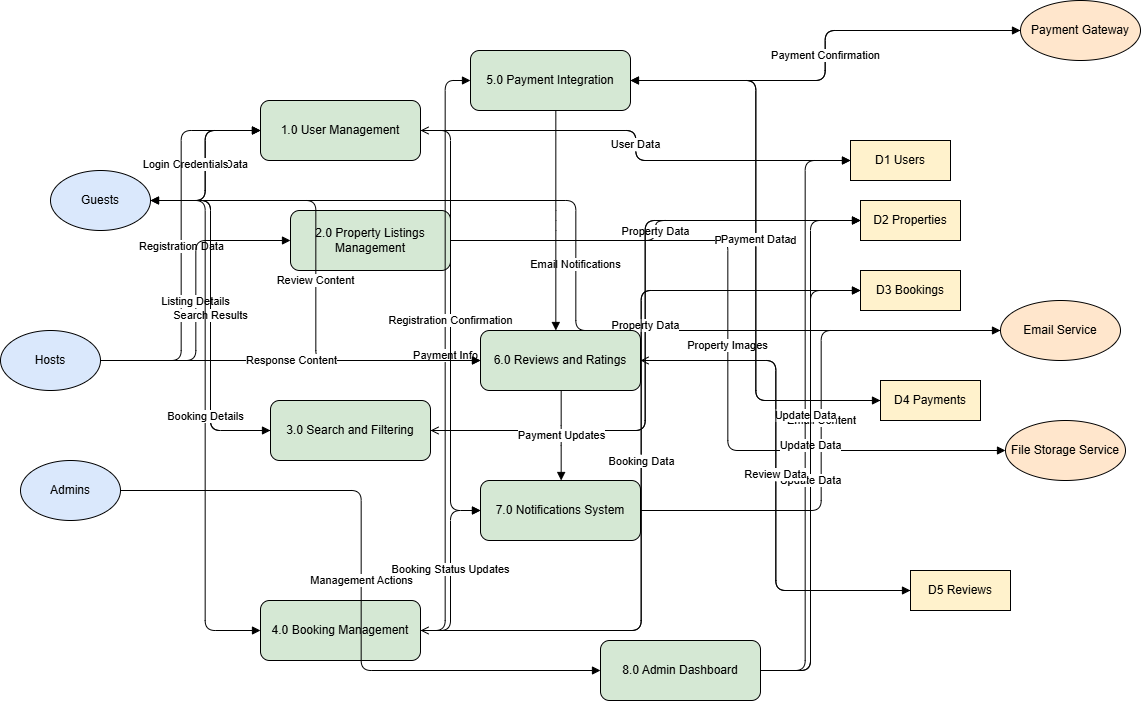

The diagram above was exported from draw.io. Its source (the exported page's mxGraphModel, read from the mxfile embedded in the PNG):
<mxGraphModel dx="1912" dy="1029" grid="1" gridSize="10" guides="1" tooltips="1" connect="1" arrows="1" fold="1" page="1" pageScale="1" pageWidth="850" pageHeight="1100" math="0" shadow="0">
  <root>
    <mxCell id="0" />
    <mxCell id="1" parent="0" />
    <mxCell id="vETbV38e27MBCxSgtnio-1" value="Guests" style="shape=ellipse;whiteSpace=wrap;html=1;align=center;verticalAlign=middle;strokeColor=#000000;fillColor=#DAE8FC;" vertex="1" parent="1">
      <mxGeometry x="320" y="200" width="100" height="60" as="geometry" />
    </mxCell>
    <mxCell id="vETbV38e27MBCxSgtnio-2" value="Hosts" style="shape=ellipse;whiteSpace=wrap;html=1;align=center;verticalAlign=middle;strokeColor=#000000;fillColor=#DAE8FC;" vertex="1" parent="1">
      <mxGeometry x="270" y="360" width="100" height="60" as="geometry" />
    </mxCell>
    <mxCell id="vETbV38e27MBCxSgtnio-3" value="Admins" style="shape=ellipse;whiteSpace=wrap;html=1;align=center;verticalAlign=middle;strokeColor=#000000;fillColor=#DAE8FC;" vertex="1" parent="1">
      <mxGeometry x="290" y="490" width="100" height="60" as="geometry" />
    </mxCell>
    <mxCell id="vETbV38e27MBCxSgtnio-4" value="Payment Gateway" style="shape=ellipse;whiteSpace=wrap;html=1;align=center;verticalAlign=middle;strokeColor=#000000;fillColor=#FFE6CC;" vertex="1" parent="1">
      <mxGeometry x="1290" y="30" width="120" height="60" as="geometry" />
    </mxCell>
    <mxCell id="vETbV38e27MBCxSgtnio-5" value="Email Service" style="shape=ellipse;whiteSpace=wrap;html=1;align=center;verticalAlign=middle;strokeColor=#000000;fillColor=#FFE6CC;" vertex="1" parent="1">
      <mxGeometry x="1270" y="330" width="120" height="60" as="geometry" />
    </mxCell>
    <mxCell id="vETbV38e27MBCxSgtnio-6" value="File Storage Service" style="shape=ellipse;whiteSpace=wrap;html=1;align=center;verticalAlign=middle;strokeColor=#000000;fillColor=#FFE6CC;" vertex="1" parent="1">
      <mxGeometry x="1275" y="450" width="120" height="60" as="geometry" />
    </mxCell>
    <mxCell id="vETbV38e27MBCxSgtnio-8" value="2.0 Property Listings Management" style="rounded=1;whiteSpace=wrap;html=1;align=center;verticalAlign=middle;fillColor=#D5E8D4;" vertex="1" parent="1">
      <mxGeometry x="560" y="240" width="160" height="60" as="geometry" />
    </mxCell>
    <mxCell id="vETbV38e27MBCxSgtnio-9" value="3.0 Search and Filtering" style="rounded=1;whiteSpace=wrap;html=1;align=center;verticalAlign=middle;fillColor=#D5E8D4;" vertex="1" parent="1">
      <mxGeometry x="540" y="430" width="160" height="60" as="geometry" />
    </mxCell>
    <mxCell id="vETbV38e27MBCxSgtnio-10" value="4.0 Booking Management" style="rounded=1;whiteSpace=wrap;html=1;align=center;verticalAlign=middle;fillColor=#D5E8D4;" vertex="1" parent="1">
      <mxGeometry x="530" y="630" width="160" height="60" as="geometry" />
    </mxCell>
    <mxCell id="vETbV38e27MBCxSgtnio-11" value="5.0 Payment Integration" style="rounded=1;whiteSpace=wrap;html=1;align=center;verticalAlign=middle;fillColor=#D5E8D4;" vertex="1" parent="1">
      <mxGeometry x="740" y="80" width="160" height="60" as="geometry" />
    </mxCell>
    <mxCell id="vETbV38e27MBCxSgtnio-13" value="7.0 Notifications System" style="rounded=1;whiteSpace=wrap;html=1;align=center;verticalAlign=middle;fillColor=#D5E8D4;" vertex="1" parent="1">
      <mxGeometry x="750" y="510" width="160" height="60" as="geometry" />
    </mxCell>
    <mxCell id="vETbV38e27MBCxSgtnio-14" value="8.0 Admin Dashboard" style="rounded=1;whiteSpace=wrap;html=1;align=center;verticalAlign=middle;fillColor=#D5E8D4;" vertex="1" parent="1">
      <mxGeometry x="870" y="670" width="160" height="60" as="geometry" />
    </mxCell>
    <mxCell id="vETbV38e27MBCxSgtnio-15" value="D1 Users" style="shape=rectangle;whiteSpace=wrap;html=1;align=center;verticalAlign=middle;fillColor=#FFF2CC;" vertex="1" parent="1">
      <mxGeometry x="1120" y="170" width="100" height="40" as="geometry" />
    </mxCell>
    <mxCell id="vETbV38e27MBCxSgtnio-16" value="D2 Properties" style="shape=rectangle;whiteSpace=wrap;html=1;align=center;verticalAlign=middle;fillColor=#FFF2CC;" vertex="1" parent="1">
      <mxGeometry x="1130" y="230" width="100" height="40" as="geometry" />
    </mxCell>
    <mxCell id="vETbV38e27MBCxSgtnio-17" value="D3 Bookings" style="shape=rectangle;whiteSpace=wrap;html=1;align=center;verticalAlign=middle;fillColor=#FFF2CC;" vertex="1" parent="1">
      <mxGeometry x="1130" y="300" width="100" height="40" as="geometry" />
    </mxCell>
    <mxCell id="vETbV38e27MBCxSgtnio-18" value="D4 Payments" style="shape=rectangle;whiteSpace=wrap;html=1;align=center;verticalAlign=middle;fillColor=#FFF2CC;" vertex="1" parent="1">
      <mxGeometry x="1150" y="410" width="100" height="40" as="geometry" />
    </mxCell>
    <mxCell id="vETbV38e27MBCxSgtnio-19" value="D5 Reviews" style="shape=rectangle;whiteSpace=wrap;html=1;align=center;verticalAlign=middle;fillColor=#FFF2CC;" vertex="1" parent="1">
      <mxGeometry x="1180" y="600" width="100" height="40" as="geometry" />
    </mxCell>
    <mxCell id="vETbV38e27MBCxSgtnio-20" value="Registration Data" style="edgeStyle=elbowEdgeStyle;endArrow=block;html=1;" edge="1" parent="1" source="vETbV38e27MBCxSgtnio-1" target="vETbV38e27MBCxSgtnio-7">
      <mxGeometry relative="1" as="geometry" />
    </mxCell>
    <mxCell id="vETbV38e27MBCxSgtnio-21" value="Login Credentials" style="edgeStyle=elbowEdgeStyle;endArrow=block;html=1;" edge="1" parent="1" source="vETbV38e27MBCxSgtnio-1" target="vETbV38e27MBCxSgtnio-7">
      <mxGeometry y="20" relative="1" as="geometry" />
    </mxCell>
    <mxCell id="vETbV38e27MBCxSgtnio-22" value="Registration Data" style="edgeStyle=elbowEdgeStyle;endArrow=block;html=1;" edge="1" parent="1" source="vETbV38e27MBCxSgtnio-2" target="vETbV38e27MBCxSgtnio-7">
      <mxGeometry relative="1" as="geometry" />
    </mxCell>
    <mxCell id="vETbV38e27MBCxSgtnio-23" value="User Data" style="edgeStyle=elbowEdgeStyle;endArrow=block;html=1;" edge="1" parent="1" source="vETbV38e27MBCxSgtnio-7" target="vETbV38e27MBCxSgtnio-15">
      <mxGeometry relative="1" as="geometry" />
    </mxCell>
    <mxCell id="vETbV38e27MBCxSgtnio-24" value="Property Data" style="edgeStyle=elbowEdgeStyle;endArrow=block;html=1;" edge="1" parent="1" source="vETbV38e27MBCxSgtnio-8" target="vETbV38e27MBCxSgtnio-16">
      <mxGeometry relative="1" as="geometry" />
    </mxCell>
    <mxCell id="vETbV38e27MBCxSgtnio-25" value="Listing Details" style="edgeStyle=elbowEdgeStyle;endArrow=block;html=1;" edge="1" parent="1" source="vETbV38e27MBCxSgtnio-2" target="vETbV38e27MBCxSgtnio-8">
      <mxGeometry relative="1" as="geometry" />
    </mxCell>
    <mxCell id="vETbV38e27MBCxSgtnio-26" value="Property Images" style="edgeStyle=elbowEdgeStyle;endArrow=block;html=1;" edge="1" parent="1" source="vETbV38e27MBCxSgtnio-8" target="vETbV38e27MBCxSgtnio-6">
      <mxGeometry relative="1" as="geometry" />
    </mxCell>
    <mxCell id="vETbV38e27MBCxSgtnio-27" value="Search Criteria" style="edgeStyle=elbowEdgeStyle;endArrow=block;html=1;" edge="1" parent="1" source="vETbV38e27MBCxSgtnio-1" target="vETbV38e27MBCxSgtnio-9">
      <mxGeometry relative="1" as="geometry" />
    </mxCell>
    <mxCell id="vETbV38e27MBCxSgtnio-28" value="Property Data" style="edgeStyle=elbowEdgeStyle;endArrow=open;html=1;" edge="1" parent="1" source="vETbV38e27MBCxSgtnio-9" target="vETbV38e27MBCxSgtnio-16">
      <mxGeometry relative="1" as="geometry" />
    </mxCell>
    <mxCell id="vETbV38e27MBCxSgtnio-29" value="Search Results" style="edgeStyle=elbowEdgeStyle;endArrow=block;html=1;" edge="1" parent="1" source="vETbV38e27MBCxSgtnio-9" target="vETbV38e27MBCxSgtnio-1">
      <mxGeometry relative="1" as="geometry" />
    </mxCell>
    <mxCell id="vETbV38e27MBCxSgtnio-30" value="Booking Details" style="edgeStyle=elbowEdgeStyle;endArrow=block;html=1;" edge="1" parent="1" source="vETbV38e27MBCxSgtnio-1" target="vETbV38e27MBCxSgtnio-10">
      <mxGeometry relative="1" as="geometry" />
    </mxCell>
    <mxCell id="vETbV38e27MBCxSgtnio-31" value="Booking Data" style="edgeStyle=elbowEdgeStyle;endArrow=block;html=1;" edge="1" parent="1" source="vETbV38e27MBCxSgtnio-10" target="vETbV38e27MBCxSgtnio-17">
      <mxGeometry relative="1" as="geometry" />
    </mxCell>
    <mxCell id="vETbV38e27MBCxSgtnio-32" value="Payment Info" style="edgeStyle=elbowEdgeStyle;endArrow=block;html=1;" edge="1" parent="1" source="vETbV38e27MBCxSgtnio-10" target="vETbV38e27MBCxSgtnio-11">
      <mxGeometry relative="1" as="geometry" />
    </mxCell>
    <mxCell id="vETbV38e27MBCxSgtnio-33" value="Process Payment" style="edgeStyle=elbowEdgeStyle;endArrow=block;html=1;" edge="1" parent="1" source="vETbV38e27MBCxSgtnio-11" target="vETbV38e27MBCxSgtnio-4">
      <mxGeometry relative="1" as="geometry" />
    </mxCell>
    <mxCell id="vETbV38e27MBCxSgtnio-34" value="Payment Confirmation" style="edgeStyle=elbowEdgeStyle;endArrow=block;html=1;" edge="1" parent="1" source="vETbV38e27MBCxSgtnio-4" target="vETbV38e27MBCxSgtnio-11">
      <mxGeometry relative="1" as="geometry" />
    </mxCell>
    <mxCell id="vETbV38e27MBCxSgtnio-35" value="Payment Record" style="edgeStyle=elbowEdgeStyle;endArrow=block;html=1;" edge="1" parent="1" source="vETbV38e27MBCxSgtnio-11" target="vETbV38e27MBCxSgtnio-18">
      <mxGeometry relative="1" as="geometry" />
    </mxCell>
    <mxCell id="vETbV38e27MBCxSgtnio-36" value="Review Content" style="edgeStyle=elbowEdgeStyle;endArrow=block;html=1;" edge="1" parent="1" source="vETbV38e27MBCxSgtnio-1" target="vETbV38e27MBCxSgtnio-12">
      <mxGeometry relative="1" as="geometry" />
    </mxCell>
    <mxCell id="vETbV38e27MBCxSgtnio-37" value="Review Data" style="edgeStyle=elbowEdgeStyle;endArrow=block;html=1;" edge="1" parent="1" source="vETbV38e27MBCxSgtnio-12" target="vETbV38e27MBCxSgtnio-19">
      <mxGeometry relative="1" as="geometry" />
    </mxCell>
    <mxCell id="vETbV38e27MBCxSgtnio-38" value="Email Content" style="edgeStyle=elbowEdgeStyle;endArrow=block;html=1;" edge="1" parent="1" source="vETbV38e27MBCxSgtnio-13" target="vETbV38e27MBCxSgtnio-5">
      <mxGeometry relative="1" as="geometry" />
    </mxCell>
    <mxCell id="vETbV38e27MBCxSgtnio-39" value="Email Notifications" style="edgeStyle=elbowEdgeStyle;endArrow=block;html=1;" edge="1" parent="1" source="vETbV38e27MBCxSgtnio-5" target="vETbV38e27MBCxSgtnio-1">
      <mxGeometry relative="1" as="geometry" />
    </mxCell>
    <mxCell id="vETbV38e27MBCxSgtnio-40" value="Management Actions" style="edgeStyle=elbowEdgeStyle;endArrow=block;html=1;" edge="1" parent="1" source="vETbV38e27MBCxSgtnio-3" target="vETbV38e27MBCxSgtnio-14">
      <mxGeometry relative="1" as="geometry" />
    </mxCell>
    <mxCell id="vETbV38e27MBCxSgtnio-41" value="Update Data" style="edgeStyle=elbowEdgeStyle;endArrow=block;html=1;" edge="1" parent="1" source="vETbV38e27MBCxSgtnio-14" target="vETbV38e27MBCxSgtnio-15">
      <mxGeometry relative="1" as="geometry" />
    </mxCell>
    <mxCell id="vETbV38e27MBCxSgtnio-42" value="Update Data" style="edgeStyle=elbowEdgeStyle;endArrow=block;html=1;" edge="1" parent="1" source="vETbV38e27MBCxSgtnio-14" target="vETbV38e27MBCxSgtnio-16">
      <mxGeometry relative="1" as="geometry" />
    </mxCell>
    <mxCell id="vETbV38e27MBCxSgtnio-43" value="Update Data" style="edgeStyle=elbowEdgeStyle;endArrow=block;html=1;" edge="1" parent="1" source="vETbV38e27MBCxSgtnio-14" target="vETbV38e27MBCxSgtnio-17">
      <mxGeometry relative="1" as="geometry" />
    </mxCell>
    <mxCell id="vETbV38e27MBCxSgtnio-44" value="User Data" style="edgeStyle=elbowEdgeStyle;endArrow=open;html=1;" edge="1" parent="1" source="vETbV38e27MBCxSgtnio-15" target="vETbV38e27MBCxSgtnio-7">
      <mxGeometry relative="1" as="geometry" />
    </mxCell>
    <mxCell id="vETbV38e27MBCxSgtnio-45" value="Property Data" style="edgeStyle=elbowEdgeStyle;endArrow=open;html=1;" edge="1" parent="1" source="vETbV38e27MBCxSgtnio-16" target="vETbV38e27MBCxSgtnio-9">
      <mxGeometry relative="1" as="geometry" />
    </mxCell>
    <mxCell id="vETbV38e27MBCxSgtnio-46" value="Booking Data" style="edgeStyle=elbowEdgeStyle;endArrow=open;html=1;" edge="1" parent="1" source="vETbV38e27MBCxSgtnio-17" target="vETbV38e27MBCxSgtnio-10">
      <mxGeometry relative="1" as="geometry" />
    </mxCell>
    <mxCell id="vETbV38e27MBCxSgtnio-47" value="Payment Data" style="edgeStyle=elbowEdgeStyle;endArrow=open;html=1;" edge="1" parent="1" source="vETbV38e27MBCxSgtnio-18" target="vETbV38e27MBCxSgtnio-11">
      <mxGeometry relative="1" as="geometry" />
    </mxCell>
    <mxCell id="vETbV38e27MBCxSgtnio-48" value="Review Data" style="edgeStyle=elbowEdgeStyle;endArrow=open;html=1;" edge="1" parent="1" source="vETbV38e27MBCxSgtnio-19" target="vETbV38e27MBCxSgtnio-12">
      <mxGeometry relative="1" as="geometry" />
    </mxCell>
    <mxCell id="vETbV38e27MBCxSgtnio-49" value="Response Content" style="edgeStyle=elbowEdgeStyle;endArrow=block;html=1;" edge="1" parent="1" source="vETbV38e27MBCxSgtnio-2" target="vETbV38e27MBCxSgtnio-12">
      <mxGeometry relative="1" as="geometry" />
    </mxCell>
    <mxCell id="vETbV38e27MBCxSgtnio-50" value="Booking Status Updates" style="edgeStyle=elbowEdgeStyle;endArrow=block;html=1;" edge="1" parent="1" source="vETbV38e27MBCxSgtnio-10" target="vETbV38e27MBCxSgtnio-13">
      <mxGeometry relative="1" as="geometry" />
    </mxCell>
    <mxCell id="vETbV38e27MBCxSgtnio-51" value="Payment Updates" style="edgeStyle=elbowEdgeStyle;endArrow=block;html=1;" edge="1" parent="1" source="vETbV38e27MBCxSgtnio-12" target="vETbV38e27MBCxSgtnio-13">
      <mxGeometry relative="1" as="geometry" />
    </mxCell>
    <mxCell id="vETbV38e27MBCxSgtnio-52" value="Registration Confirmation" style="edgeStyle=elbowEdgeStyle;endArrow=block;html=1;" edge="1" parent="1" source="vETbV38e27MBCxSgtnio-7" target="vETbV38e27MBCxSgtnio-13">
      <mxGeometry relative="1" as="geometry" />
    </mxCell>
    <mxCell id="vETbV38e27MBCxSgtnio-7" value="1.0 User Management" style="rounded=1;whiteSpace=wrap;html=1;align=center;verticalAlign=middle;fillColor=#D5E8D4;" vertex="1" parent="1">
      <mxGeometry x="530" y="130" width="160" height="60" as="geometry" />
    </mxCell>
    <mxCell id="vETbV38e27MBCxSgtnio-54" value="" style="edgeStyle=elbowEdgeStyle;endArrow=block;html=1;" edge="1" parent="1" source="vETbV38e27MBCxSgtnio-11" target="vETbV38e27MBCxSgtnio-12">
      <mxGeometry relative="1" as="geometry">
        <mxPoint x="820" y="140" as="sourcePoint" />
        <mxPoint x="820" y="410" as="targetPoint" />
      </mxGeometry>
    </mxCell>
    <mxCell id="vETbV38e27MBCxSgtnio-12" value="6.0 Reviews and Ratings" style="rounded=1;whiteSpace=wrap;html=1;align=center;verticalAlign=middle;fillColor=#D5E8D4;" vertex="1" parent="1">
      <mxGeometry x="750" y="360" width="160" height="60" as="geometry" />
    </mxCell>
  </root>
</mxGraphModel>